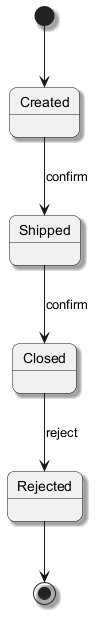

The diagram above was rendered by PlantUML. Its source (embedded in the PNG):
@startuml
skinparam backgroundColor #FFFFFF
skinparam roundCorner 15
skinparam shadowing true
[*] --> Created
Created --> Shipped : confirm
Shipped --> Closed : confirm
Closed --> Rejected : reject
Rejected --> [*]
@enduml